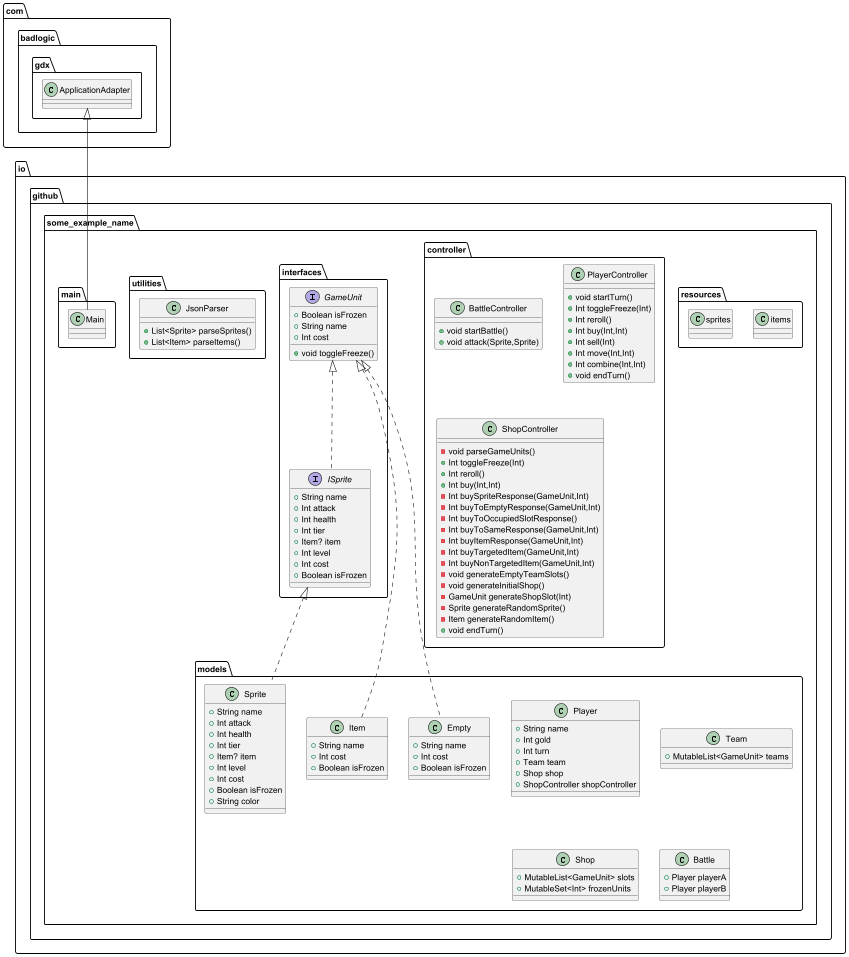

The diagram above was rendered by PlantUML. Its source (embedded in the PNG):
@startuml
class io.github.some_example_name.models.Player {
+ String name
+ Int gold
+ Int turn
+ Team team
+ Shop shop
+ ShopController shopController
}

class io.github.some_example_name.models.Sprite {
+ String name
+ Int attack
+ Int health
+ Int tier
+ Item? item
+ Int level
+ Int cost
+ Boolean isFrozen
+ String color
}

class io.github.some_example_name.resources.items

class io.github.some_example_name.resources.sprites

class io.github.some_example_name.models.Team {
+ MutableList<GameUnit> teams
}


class io.github.some_example_name.controller.BattleController {
+ void startBattle()
+ void attack(Sprite,Sprite)
}

class io.github.some_example_name.models.Item {
+ String name
+ Int cost
+ Boolean isFrozen
}

class io.github.some_example_name.models.Shop {
+ MutableList<GameUnit> slots
+ MutableSet<Int> frozenUnits
}

class io.github.some_example_name.models.Battle {
+ Player playerA
+ Player playerB
}

class io.github.some_example_name.controller.PlayerController {
+ void startTurn()
+ Int toggleFreeze(Int)
+ Int reroll()
+ Int buy(Int,Int)
+ Int sell(Int)
+ Int move(Int,Int)
+ Int combine(Int,Int)
+ void endTurn()
}

class io.github.some_example_name.models.Empty {
+ String name
+ Int cost
+ Boolean isFrozen
}

class io.github.some_example_name.utilities.JsonParser {
+ List<Sprite> parseSprites()
+ List<Item> parseItems()
}

interface io.github.some_example_name.interfaces.ISprite {
+ String name
+ Int attack
+ Int health
+ Int tier
+ Item? item
+ Int level
+ Int cost
+ Boolean isFrozen
}

class io.github.some_example_name.controller.ShopController {
- void parseGameUnits()
+ Int toggleFreeze(Int)
+ Int reroll()
+ Int buy(Int,Int)
- Int buySpriteResponse(GameUnit,Int)
- Int buyToEmptyResponse(GameUnit,Int)
- Int buyToOccupiedSlotResponse()
- Int buyToSameResponse(GameUnit,Int)
- Int buyItemResponse(GameUnit,Int)
- Int buyTargetedItem(GameUnit,Int)
- Int buyNonTargetedItem(GameUnit,Int)
- void generateEmptyTeamSlots()
- void generateInitialShop()
- GameUnit generateShopSlot(Int)
- Sprite generateRandomSprite()
- Item generateRandomItem()
+ void endTurn()
}

interface io.github.some_example_name.interfaces.GameUnit {
+ Boolean isFrozen
+ String name
+ Int cost
+ void toggleFreeze()
}


class io.github.some_example_name.main.Main {
}


io.github.some_example_name.interfaces.ISprite <|.. io.github.some_example_name.models.Sprite
io.github.some_example_name.interfaces.GameUnit <|.. io.github.some_example_name.models.Item
io.github.some_example_name.interfaces.GameUnit <|.. io.github.some_example_name.models.Empty
io.github.some_example_name.interfaces.GameUnit <|.. io.github.some_example_name.interfaces.ISprite
com.badlogic.gdx.ApplicationAdapter <|-- io.github.some_example_name.main.Main
@enduml